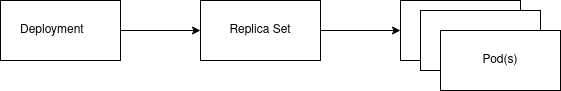

The diagram above was exported from draw.io. Its source (the exported page's mxGraphModel, read from the mxfile embedded in the PNG):
<mxGraphModel dx="1422" dy="793" grid="1" gridSize="10" guides="1" tooltips="1" connect="1" arrows="1" fold="1" page="1" pageScale="1" pageWidth="850" pageHeight="1100" math="0" shadow="0">
  <root>
    <mxCell id="0" />
    <mxCell id="1" parent="0" />
    <mxCell id="CX9CUSuJijdxALvIhgaS-1" value="" style="rounded=0;whiteSpace=wrap;html=1;" vertex="1" parent="1">
      <mxGeometry x="480" y="80" width="120" height="60" as="geometry" />
    </mxCell>
    <mxCell id="CX9CUSuJijdxALvIhgaS-2" value="Replica Set" style="rounded=0;whiteSpace=wrap;html=1;" vertex="1" parent="1">
      <mxGeometry x="280" y="80" width="120" height="60" as="geometry" />
    </mxCell>
    <mxCell id="CX9CUSuJijdxALvIhgaS-3" value="Deployment&lt;span style=&quot;white-space: pre&quot;&gt;&#09;&lt;/span&gt;" style="rounded=0;whiteSpace=wrap;html=1;" vertex="1" parent="1">
      <mxGeometry x="80" y="80" width="120" height="60" as="geometry" />
    </mxCell>
    <mxCell id="CX9CUSuJijdxALvIhgaS-4" value="" style="rounded=0;whiteSpace=wrap;html=1;" vertex="1" parent="1">
      <mxGeometry x="500" y="90" width="120" height="60" as="geometry" />
    </mxCell>
    <mxCell id="CX9CUSuJijdxALvIhgaS-5" value="Pod(s)" style="rounded=0;whiteSpace=wrap;html=1;" vertex="1" parent="1">
      <mxGeometry x="520" y="110" width="120" height="60" as="geometry" />
    </mxCell>
    <mxCell id="CX9CUSuJijdxALvIhgaS-6" value="" style="endArrow=classic;html=1;rounded=0;exitX=1;exitY=0.5;exitDx=0;exitDy=0;entryX=0;entryY=0.5;entryDx=0;entryDy=0;" edge="1" parent="1" source="CX9CUSuJijdxALvIhgaS-2" target="CX9CUSuJijdxALvIhgaS-1">
      <mxGeometry width="50" height="50" relative="1" as="geometry">
        <mxPoint x="400" y="430" as="sourcePoint" />
        <mxPoint x="450" y="380" as="targetPoint" />
      </mxGeometry>
    </mxCell>
    <mxCell id="CX9CUSuJijdxALvIhgaS-7" value="" style="endArrow=classic;html=1;rounded=0;exitX=1;exitY=0.5;exitDx=0;exitDy=0;entryX=0;entryY=0.5;entryDx=0;entryDy=0;" edge="1" parent="1" source="CX9CUSuJijdxALvIhgaS-3" target="CX9CUSuJijdxALvIhgaS-2">
      <mxGeometry width="50" height="50" relative="1" as="geometry">
        <mxPoint x="400" y="430" as="sourcePoint" />
        <mxPoint x="450" y="380" as="targetPoint" />
      </mxGeometry>
    </mxCell>
  </root>
</mxGraphModel>